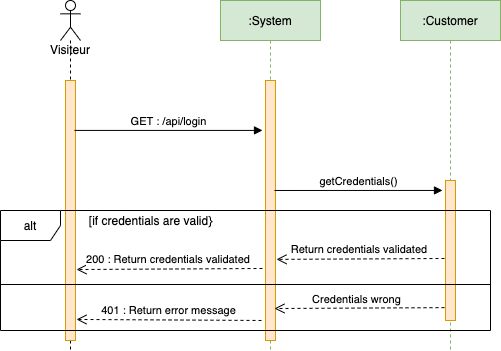

The diagram above was exported from draw.io. Its source (the exported page's mxGraphModel, read from the mxfile embedded in the PNG):
<mxGraphModel dx="946" dy="626" grid="1" gridSize="10" guides="1" tooltips="1" connect="1" arrows="1" fold="1" page="1" pageScale="1" pageWidth="1169" pageHeight="827" math="0" shadow="0">
  <root>
    <mxCell id="0" />
    <mxCell id="1" parent="0" />
    <mxCell id="T1jtZByzboCHZNOg69DS-2" value="Visiteur" style="shape=umlLifeline;participant=umlActor;perimeter=lifelinePerimeter;whiteSpace=wrap;html=1;container=1;collapsible=0;recursiveResize=0;verticalAlign=top;spacingTop=36;outlineConnect=0;" parent="1" vertex="1">
      <mxGeometry x="440" y="270" width="20" height="350" as="geometry" />
    </mxCell>
    <mxCell id="T1jtZByzboCHZNOg69DS-5" value="" style="html=1;points=[];perimeter=orthogonalPerimeter;fillColor=#ffe6cc;strokeColor=#d79b00;" parent="T1jtZByzboCHZNOg69DS-2" vertex="1">
      <mxGeometry x="5" y="80" width="10" height="260" as="geometry" />
    </mxCell>
    <mxCell id="T1jtZByzboCHZNOg69DS-3" value=":System" style="shape=umlLifeline;perimeter=lifelinePerimeter;whiteSpace=wrap;html=1;container=1;collapsible=0;recursiveResize=0;outlineConnect=0;fillColor=#d5e8d4;strokeColor=#82b366;" parent="1" vertex="1">
      <mxGeometry x="600" y="270" width="100" height="350" as="geometry" />
    </mxCell>
    <mxCell id="T1jtZByzboCHZNOg69DS-6" value="" style="html=1;points=[];perimeter=orthogonalPerimeter;fillColor=#ffe6cc;strokeColor=#d79b00;" parent="T1jtZByzboCHZNOg69DS-3" vertex="1">
      <mxGeometry x="45" y="80" width="10" height="260" as="geometry" />
    </mxCell>
    <mxCell id="T1jtZByzboCHZNOg69DS-4" value=":Customer" style="shape=umlLifeline;perimeter=lifelinePerimeter;whiteSpace=wrap;html=1;container=1;collapsible=0;recursiveResize=0;outlineConnect=0;fillColor=#d5e8d4;strokeColor=#82b366;" parent="1" vertex="1">
      <mxGeometry x="780" y="270" width="100" height="350" as="geometry" />
    </mxCell>
    <mxCell id="T1jtZByzboCHZNOg69DS-7" value="" style="html=1;points=[];perimeter=orthogonalPerimeter;fillColor=#ffe6cc;strokeColor=#d79b00;" parent="T1jtZByzboCHZNOg69DS-4" vertex="1">
      <mxGeometry x="45" y="180" width="10" height="140" as="geometry" />
    </mxCell>
    <mxCell id="T1jtZByzboCHZNOg69DS-8" value="GET : /api/login" style="html=1;verticalAlign=bottom;endArrow=block;exitX=0.9;exitY=0.192;exitDx=0;exitDy=0;exitPerimeter=0;entryX=-0.3;entryY=0.192;entryDx=0;entryDy=0;entryPerimeter=0;" parent="1" source="T1jtZByzboCHZNOg69DS-5" target="T1jtZByzboCHZNOg69DS-6" edge="1">
      <mxGeometry width="80" relative="1" as="geometry">
        <mxPoint x="470" y="373" as="sourcePoint" />
        <mxPoint x="630" y="374" as="targetPoint" />
        <mxPoint as="offset" />
      </mxGeometry>
    </mxCell>
    <mxCell id="T1jtZByzboCHZNOg69DS-11" value="alt" style="shape=umlFrame;whiteSpace=wrap;html=1;" parent="1" vertex="1">
      <mxGeometry x="380" y="480" width="490" height="120" as="geometry" />
    </mxCell>
    <mxCell id="T1jtZByzboCHZNOg69DS-12" value="getCredentials()" style="html=1;verticalAlign=bottom;endArrow=block;exitX=0.9;exitY=0.423;exitDx=0;exitDy=0;exitPerimeter=0;entryX=-0.3;entryY=0.071;entryDx=0;entryDy=0;entryPerimeter=0;" parent="1" source="T1jtZByzboCHZNOg69DS-6" target="T1jtZByzboCHZNOg69DS-7" edge="1">
      <mxGeometry width="80" relative="1" as="geometry">
        <mxPoint x="660" y="480" as="sourcePoint" />
        <mxPoint x="820" y="480" as="targetPoint" />
        <mxPoint as="offset" />
      </mxGeometry>
    </mxCell>
    <mxCell id="T1jtZByzboCHZNOg69DS-14" value="Return credentials validated&amp;nbsp;" style="html=1;verticalAlign=bottom;endArrow=open;dashed=1;endSize=8;entryX=1.1;entryY=0.688;entryDx=0;entryDy=0;entryPerimeter=0;exitX=-0.1;exitY=0.557;exitDx=0;exitDy=0;exitPerimeter=0;" parent="1" source="T1jtZByzboCHZNOg69DS-7" target="T1jtZByzboCHZNOg69DS-6" edge="1">
      <mxGeometry relative="1" as="geometry">
        <mxPoint x="790" y="530" as="sourcePoint" />
        <mxPoint x="710" y="530" as="targetPoint" />
      </mxGeometry>
    </mxCell>
    <mxCell id="T1jtZByzboCHZNOg69DS-15" value="Credentials wrong&amp;nbsp;&amp;nbsp;" style="html=1;verticalAlign=bottom;endArrow=open;dashed=1;endSize=8;entryX=0.9;entryY=0.877;entryDx=0;entryDy=0;entryPerimeter=0;exitX=-0.1;exitY=0.908;exitDx=0;exitDy=0;exitPerimeter=0;" parent="1" source="T1jtZByzboCHZNOg69DS-7" target="T1jtZByzboCHZNOg69DS-6" edge="1">
      <mxGeometry relative="1" as="geometry">
        <mxPoint x="800" y="580" as="sourcePoint" />
        <mxPoint x="720" y="580" as="targetPoint" />
      </mxGeometry>
    </mxCell>
    <mxCell id="T1jtZByzboCHZNOg69DS-17" value="401 : Return error message" style="html=1;verticalAlign=bottom;endArrow=open;dashed=1;endSize=8;exitX=-0.4;exitY=0.923;exitDx=0;exitDy=0;exitPerimeter=0;entryX=1.1;entryY=0.919;entryDx=0;entryDy=0;entryPerimeter=0;" parent="1" source="T1jtZByzboCHZNOg69DS-6" target="T1jtZByzboCHZNOg69DS-5" edge="1">
      <mxGeometry relative="1" as="geometry">
        <mxPoint x="585" y="590" as="sourcePoint" />
        <mxPoint x="460" y="589" as="targetPoint" />
      </mxGeometry>
    </mxCell>
    <mxCell id="T1jtZByzboCHZNOg69DS-18" value="" style="line;strokeWidth=1;fillColor=none;align=left;verticalAlign=middle;spacingTop=-1;spacingLeft=3;spacingRight=3;rotatable=0;labelPosition=right;points=[];portConstraint=eastwest;" parent="1" vertex="1">
      <mxGeometry x="380" y="550" width="490" height="8" as="geometry" />
    </mxCell>
    <mxCell id="T1jtZByzboCHZNOg69DS-19" value="[if credentials are valid}" style="text;html=1;align=center;verticalAlign=middle;resizable=0;points=[];autosize=1;" parent="1" vertex="1">
      <mxGeometry x="460" y="480" width="140" height="20" as="geometry" />
    </mxCell>
    <mxCell id="yhSEPwzjwWBcV1V4mamZ-6" value="200 : Return credentials validated&amp;nbsp;" style="html=1;verticalAlign=bottom;endArrow=open;dashed=1;endSize=8;exitX=-0.3;exitY=0.723;exitDx=0;exitDy=0;exitPerimeter=0;entryX=1.1;entryY=0.727;entryDx=0;entryDy=0;entryPerimeter=0;" edge="1" parent="1" source="T1jtZByzboCHZNOg69DS-6" target="T1jtZByzboCHZNOg69DS-5">
      <mxGeometry relative="1" as="geometry">
        <mxPoint x="628" y="537.98" as="sourcePoint" />
        <mxPoint x="460" y="539" as="targetPoint" />
      </mxGeometry>
    </mxCell>
  </root>
</mxGraphModel>